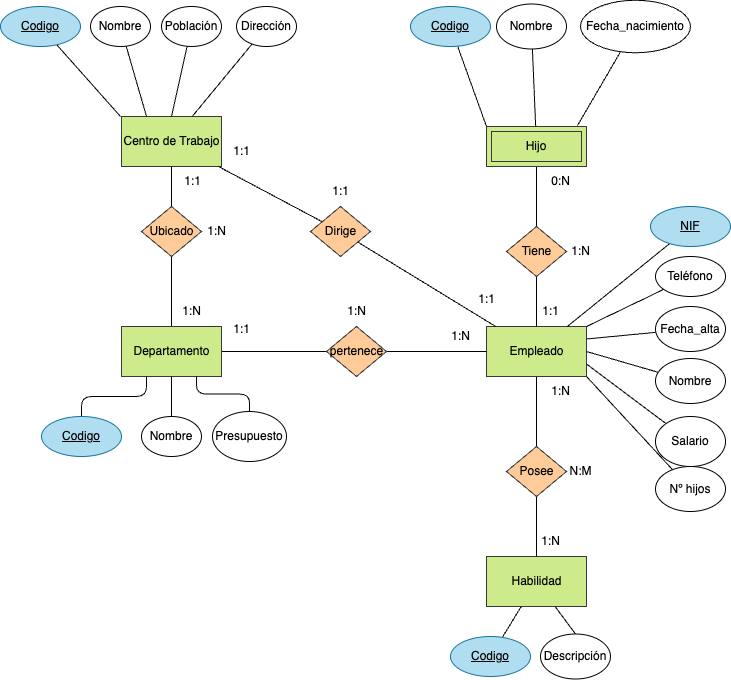

The diagram above was exported from draw.io. Its source (the exported page's mxGraphModel, read from the mxfile embedded in the PNG):
<mxGraphModel dx="2084" dy="1434" grid="1" gridSize="10" guides="1" tooltips="1" connect="1" arrows="1" fold="1" page="1" pageScale="1" pageWidth="827" pageHeight="1169" math="0" shadow="0">
  <root>
    <mxCell id="0" />
    <mxCell id="1" parent="0" />
    <mxCell id="2" style="html=1;entryX=0;entryY=0.5;entryDx=0;entryDy=0;fontColor=#000000;endArrow=none;endFill=0;labelBackgroundColor=none;" parent="1" source="3" target="7" edge="1">
      <mxGeometry relative="1" as="geometry" />
    </mxCell>
    <mxCell id="38" style="edgeStyle=none;html=1;endArrow=none;endFill=0;fontColor=#000000;labelBackgroundColor=none;" parent="1" source="3" target="37" edge="1">
      <mxGeometry relative="1" as="geometry" />
    </mxCell>
    <mxCell id="3" value="&lt;font&gt;Departamento&lt;/font&gt;" style="html=1;dashed=0;whitespace=wrap;fillColor=#cdeb8b;strokeColor=#36393d;fontColor=#000000;labelBackgroundColor=none;" parent="1" vertex="1">
      <mxGeometry x="191" y="510" width="100" height="50" as="geometry" />
    </mxCell>
    <mxCell id="57" style="edgeStyle=none;html=1;entryX=0.5;entryY=0;entryDx=0;entryDy=0;endArrow=none;endFill=0;fontColor=#000000;labelBackgroundColor=none;" parent="1" source="5" target="56" edge="1">
      <mxGeometry relative="1" as="geometry" />
    </mxCell>
    <mxCell id="5" value="&lt;font&gt;Empleado&lt;br&gt;&lt;/font&gt;" style="html=1;dashed=0;whitespace=wrap;fillColor=#cdeb8b;strokeColor=#36393d;fontColor=#000000;labelBackgroundColor=none;" parent="1" vertex="1">
      <mxGeometry x="556" y="510" width="100" height="50" as="geometry" />
    </mxCell>
    <mxCell id="6" style="edgeStyle=none;html=1;fontColor=#000000;endArrow=none;endFill=0;labelBackgroundColor=none;" parent="1" source="7" target="5" edge="1">
      <mxGeometry relative="1" as="geometry" />
    </mxCell>
    <mxCell id="7" value="&lt;font&gt;pertenece&lt;/font&gt;" style="shape=rhombus;html=1;dashed=0;whitespace=wrap;perimeter=rhombusPerimeter;fillColor=#ffcc99;strokeColor=#36393d;fontColor=#000000;labelBackgroundColor=none;" parent="1" vertex="1">
      <mxGeometry x="396" y="510" width="60" height="50" as="geometry" />
    </mxCell>
    <mxCell id="13" style="edgeStyle=orthogonalEdgeStyle;html=1;entryX=0.25;entryY=1;entryDx=0;entryDy=0;fontColor=#000000;endArrow=none;endFill=0;labelBackgroundColor=none;" parent="1" source="14" target="3" edge="1">
      <mxGeometry relative="1" as="geometry" />
    </mxCell>
    <mxCell id="14" value="&lt;font&gt;Codigo&lt;/font&gt;" style="ellipse;whiteSpace=wrap;html=1;align=center;fontStyle=4;fillColor=#b1ddf0;strokeColor=#10739e;fontColor=#000000;labelBackgroundColor=none;" parent="1" vertex="1">
      <mxGeometry x="111" y="600" width="80" height="40" as="geometry" />
    </mxCell>
    <mxCell id="15" style="edgeStyle=orthogonalEdgeStyle;html=1;entryX=0.5;entryY=1;entryDx=0;entryDy=0;fontColor=#000000;endArrow=none;endFill=0;labelBackgroundColor=none;" parent="1" source="16" target="3" edge="1">
      <mxGeometry relative="1" as="geometry" />
    </mxCell>
    <mxCell id="16" value="Nombre" style="ellipse;whiteSpace=wrap;html=1;align=center;fontColor=#000000;labelBackgroundColor=none;" parent="1" vertex="1">
      <mxGeometry x="211" y="600" width="60" height="40" as="geometry" />
    </mxCell>
    <mxCell id="17" style="edgeStyle=orthogonalEdgeStyle;html=1;entryX=0.75;entryY=1;entryDx=0;entryDy=0;fontColor=#000000;endArrow=none;endFill=0;labelBackgroundColor=none;" parent="1" source="18" target="3" edge="1">
      <mxGeometry relative="1" as="geometry" />
    </mxCell>
    <mxCell id="18" value="Presupuesto" style="ellipse;whiteSpace=wrap;html=1;align=center;fontColor=#000000;labelBackgroundColor=none;" parent="1" vertex="1">
      <mxGeometry x="282" y="595" width="74" height="50" as="geometry" />
    </mxCell>
    <mxCell id="43" style="edgeStyle=none;html=1;endArrow=none;endFill=0;fontColor=#000000;labelBackgroundColor=none;" parent="1" source="20" target="5" edge="1">
      <mxGeometry relative="1" as="geometry" />
    </mxCell>
    <mxCell id="20" value="&lt;font&gt;NIF&lt;/font&gt;" style="ellipse;whiteSpace=wrap;html=1;align=center;fontStyle=4;fillColor=#b1ddf0;strokeColor=#10739e;fontColor=#000000;labelBackgroundColor=none;" parent="1" vertex="1">
      <mxGeometry x="720" y="390" width="80" height="40" as="geometry" />
    </mxCell>
    <mxCell id="44" style="edgeStyle=none;html=1;entryX=1;entryY=0;entryDx=0;entryDy=0;endArrow=none;endFill=0;fontColor=#000000;labelBackgroundColor=none;" parent="1" source="22" target="5" edge="1">
      <mxGeometry relative="1" as="geometry" />
    </mxCell>
    <mxCell id="22" value="Teléfono" style="ellipse;whiteSpace=wrap;html=1;align=center;fontColor=#000000;labelBackgroundColor=none;" parent="1" vertex="1">
      <mxGeometry x="725" y="440" width="70" height="40" as="geometry" />
    </mxCell>
    <mxCell id="45" style="edgeStyle=none;html=1;entryX=1;entryY=0.25;entryDx=0;entryDy=0;endArrow=none;endFill=0;fontColor=#000000;labelBackgroundColor=none;" parent="1" source="24" target="5" edge="1">
      <mxGeometry relative="1" as="geometry" />
    </mxCell>
    <mxCell id="24" value="Fecha_alta" style="ellipse;whiteSpace=wrap;html=1;align=center;fontColor=#000000;labelBackgroundColor=none;" parent="1" vertex="1">
      <mxGeometry x="725" y="490" width="70" height="45" as="geometry" />
    </mxCell>
    <mxCell id="28" value="Centro de Trabajo" style="html=1;dashed=0;whitespace=wrap;fillColor=#cdeb8b;strokeColor=#36393d;fontColor=#000000;labelBackgroundColor=none;" parent="1" vertex="1">
      <mxGeometry x="191" y="300" width="100" height="50" as="geometry" />
    </mxCell>
    <mxCell id="33" style="edgeStyle=none;html=1;endArrow=none;endFill=0;fontColor=#000000;labelBackgroundColor=none;" parent="1" source="29" edge="1">
      <mxGeometry relative="1" as="geometry">
        <mxPoint x="190" y="300" as="targetPoint" />
      </mxGeometry>
    </mxCell>
    <mxCell id="29" value="&lt;font&gt;Codigo&lt;/font&gt;" style="ellipse;whiteSpace=wrap;html=1;align=center;fontStyle=4;fillColor=#b1ddf0;strokeColor=#10739e;fontColor=#000000;labelBackgroundColor=none;" parent="1" vertex="1">
      <mxGeometry x="70" y="190" width="80" height="40" as="geometry" />
    </mxCell>
    <mxCell id="34" style="edgeStyle=none;html=1;entryX=0.25;entryY=0;entryDx=0;entryDy=0;endArrow=none;endFill=0;fontColor=#000000;labelBackgroundColor=none;" parent="1" source="30" target="28" edge="1">
      <mxGeometry relative="1" as="geometry" />
    </mxCell>
    <mxCell id="30" value="Nombre" style="ellipse;whiteSpace=wrap;html=1;align=center;fontColor=#000000;labelBackgroundColor=none;" parent="1" vertex="1">
      <mxGeometry x="160" y="190" width="60" height="40" as="geometry" />
    </mxCell>
    <mxCell id="35" style="edgeStyle=none;html=1;entryX=0.5;entryY=0;entryDx=0;entryDy=0;endArrow=none;endFill=0;fontColor=#000000;labelBackgroundColor=none;" parent="1" source="31" target="28" edge="1">
      <mxGeometry relative="1" as="geometry" />
    </mxCell>
    <mxCell id="31" value="Población" style="ellipse;whiteSpace=wrap;html=1;align=center;fontColor=#000000;labelBackgroundColor=none;" parent="1" vertex="1">
      <mxGeometry x="231" y="190" width="60" height="40" as="geometry" />
    </mxCell>
    <mxCell id="36" style="edgeStyle=none;html=1;endArrow=none;endFill=0;fontColor=#000000;labelBackgroundColor=none;" parent="1" source="32" target="28" edge="1">
      <mxGeometry relative="1" as="geometry" />
    </mxCell>
    <mxCell id="32" value="Dirección" style="ellipse;whiteSpace=wrap;html=1;align=center;fontColor=#000000;labelBackgroundColor=none;" parent="1" vertex="1">
      <mxGeometry x="306" y="190" width="60" height="40" as="geometry" />
    </mxCell>
    <mxCell id="39" style="edgeStyle=none;html=1;entryX=0.5;entryY=1;entryDx=0;entryDy=0;endArrow=none;endFill=0;fontColor=#000000;labelBackgroundColor=none;" parent="1" source="37" target="28" edge="1">
      <mxGeometry relative="1" as="geometry" />
    </mxCell>
    <mxCell id="37" value="&lt;font&gt;Ubicado&lt;/font&gt;" style="shape=rhombus;html=1;dashed=0;whitespace=wrap;perimeter=rhombusPerimeter;fillColor=#ffcc99;strokeColor=#36393d;fontColor=#000000;labelBackgroundColor=none;" parent="1" vertex="1">
      <mxGeometry x="211" y="390" width="60" height="50" as="geometry" />
    </mxCell>
    <mxCell id="46" style="edgeStyle=none;html=1;entryX=1;entryY=0.5;entryDx=0;entryDy=0;endArrow=none;endFill=0;fontColor=#000000;labelBackgroundColor=none;" parent="1" source="40" target="5" edge="1">
      <mxGeometry relative="1" as="geometry" />
    </mxCell>
    <mxCell id="40" value="Nombre" style="ellipse;whiteSpace=wrap;html=1;align=center;fontColor=#000000;labelBackgroundColor=none;" parent="1" vertex="1">
      <mxGeometry x="725" y="542" width="70" height="45" as="geometry" />
    </mxCell>
    <mxCell id="47" style="edgeStyle=none;html=1;entryX=1;entryY=0.75;entryDx=0;entryDy=0;endArrow=none;endFill=0;fontColor=#000000;labelBackgroundColor=none;" parent="1" source="41" target="5" edge="1">
      <mxGeometry relative="1" as="geometry" />
    </mxCell>
    <mxCell id="41" value="Salario" style="ellipse;whiteSpace=wrap;html=1;align=center;fontColor=#000000;labelBackgroundColor=none;" parent="1" vertex="1">
      <mxGeometry x="725" y="600" width="70" height="50" as="geometry" />
    </mxCell>
    <mxCell id="48" style="edgeStyle=none;html=1;entryX=1;entryY=1;entryDx=0;entryDy=0;endArrow=none;endFill=0;fontColor=#000000;labelBackgroundColor=none;" parent="1" source="42" target="5" edge="1">
      <mxGeometry relative="1" as="geometry" />
    </mxCell>
    <mxCell id="42" value="Nº hijos" style="ellipse;whiteSpace=wrap;html=1;align=center;fontColor=#000000;labelBackgroundColor=none;" parent="1" vertex="1">
      <mxGeometry x="725" y="650" width="70" height="45" as="geometry" />
    </mxCell>
    <mxCell id="50" style="edgeStyle=none;html=1;entryX=0.5;entryY=0;entryDx=0;entryDy=0;endArrow=none;endFill=0;startArrow=none;fontColor=#000000;labelBackgroundColor=none;" parent="1" source="52" target="5" edge="1">
      <mxGeometry relative="1" as="geometry" />
    </mxCell>
    <mxCell id="54" style="edgeStyle=none;html=1;entryX=0.5;entryY=0;entryDx=0;entryDy=0;endArrow=none;endFill=0;fontColor=#000000;labelBackgroundColor=none;" parent="1" source="49" target="52" edge="1">
      <mxGeometry relative="1" as="geometry" />
    </mxCell>
    <mxCell id="49" value="Hijo" style="shape=ext;margin=3;double=1;whiteSpace=wrap;html=1;align=center;fillColor=#cdeb8b;strokeColor=#36393d;fontColor=#000000;labelBackgroundColor=none;" parent="1" vertex="1">
      <mxGeometry x="556" y="310" width="100" height="40" as="geometry" />
    </mxCell>
    <mxCell id="61" style="edgeStyle=none;html=1;endArrow=none;endFill=0;fontColor=#000000;labelBackgroundColor=none;" parent="1" source="51" target="59" edge="1">
      <mxGeometry relative="1" as="geometry" />
    </mxCell>
    <mxCell id="62" style="edgeStyle=none;html=1;entryX=0.5;entryY=0;entryDx=0;entryDy=0;endArrow=none;endFill=0;fontColor=#000000;labelBackgroundColor=none;" parent="1" source="51" target="60" edge="1">
      <mxGeometry relative="1" as="geometry" />
    </mxCell>
    <mxCell id="51" value="&lt;font&gt;Habilidad&lt;br&gt;&lt;/font&gt;" style="html=1;dashed=0;whitespace=wrap;fillColor=#cdeb8b;strokeColor=#36393d;fontColor=#000000;labelBackgroundColor=none;" parent="1" vertex="1">
      <mxGeometry x="556" y="740" width="100" height="50" as="geometry" />
    </mxCell>
    <mxCell id="52" value="&lt;font&gt;Tiene&lt;/font&gt;" style="shape=rhombus;html=1;dashed=0;whitespace=wrap;perimeter=rhombusPerimeter;fillColor=#ffcc99;strokeColor=#36393d;fontColor=#000000;labelBackgroundColor=none;" parent="1" vertex="1">
      <mxGeometry x="576" y="410" width="60" height="50" as="geometry" />
    </mxCell>
    <mxCell id="58" style="edgeStyle=none;html=1;entryX=0.5;entryY=0;entryDx=0;entryDy=0;endArrow=none;endFill=0;fontColor=#000000;labelBackgroundColor=none;" parent="1" source="56" target="51" edge="1">
      <mxGeometry relative="1" as="geometry" />
    </mxCell>
    <mxCell id="56" value="&lt;font&gt;Posee&lt;/font&gt;" style="shape=rhombus;html=1;dashed=0;whitespace=wrap;perimeter=rhombusPerimeter;fillColor=#ffcc99;strokeColor=#36393d;fontColor=#000000;labelBackgroundColor=none;" parent="1" vertex="1">
      <mxGeometry x="576" y="630" width="60" height="50" as="geometry" />
    </mxCell>
    <mxCell id="59" value="&lt;font&gt;Codigo&lt;/font&gt;" style="ellipse;whiteSpace=wrap;html=1;align=center;fontStyle=4;fillColor=#b1ddf0;strokeColor=#10739e;fontColor=#000000;labelBackgroundColor=none;" parent="1" vertex="1">
      <mxGeometry x="520" y="820" width="80" height="40" as="geometry" />
    </mxCell>
    <mxCell id="60" value="Descripción" style="ellipse;whiteSpace=wrap;html=1;align=center;fontColor=#000000;labelBackgroundColor=none;" parent="1" vertex="1">
      <mxGeometry x="610" y="817.5" width="70" height="45" as="geometry" />
    </mxCell>
    <mxCell id="66" style="edgeStyle=none;html=1;entryX=0;entryY=0;entryDx=0;entryDy=0;endArrow=none;endFill=0;fontColor=#000000;labelBackgroundColor=none;" parent="1" source="63" target="49" edge="1">
      <mxGeometry relative="1" as="geometry" />
    </mxCell>
    <mxCell id="63" value="&lt;font&gt;Codigo&lt;/font&gt;" style="ellipse;whiteSpace=wrap;html=1;align=center;fontStyle=4;fillColor=#b1ddf0;strokeColor=#10739e;fontColor=#000000;labelBackgroundColor=none;" parent="1" vertex="1">
      <mxGeometry x="480" y="190" width="80" height="40" as="geometry" />
    </mxCell>
    <mxCell id="67" style="edgeStyle=none;html=1;endArrow=none;endFill=0;fontColor=#000000;labelBackgroundColor=none;" parent="1" source="64" target="49" edge="1">
      <mxGeometry relative="1" as="geometry" />
    </mxCell>
    <mxCell id="64" value="Nombre" style="ellipse;whiteSpace=wrap;html=1;align=center;fontColor=#000000;labelBackgroundColor=none;" parent="1" vertex="1">
      <mxGeometry x="566" y="187.5" width="70" height="45" as="geometry" />
    </mxCell>
    <mxCell id="68" style="edgeStyle=none;html=1;entryX=0.91;entryY=-0.025;entryDx=0;entryDy=0;entryPerimeter=0;endArrow=none;endFill=0;fontColor=#000000;labelBackgroundColor=none;" parent="1" source="65" target="49" edge="1">
      <mxGeometry relative="1" as="geometry" />
    </mxCell>
    <mxCell id="65" value="Fecha_nacimiento" style="ellipse;whiteSpace=wrap;html=1;align=center;fontColor=#000000;labelBackgroundColor=none;" parent="1" vertex="1">
      <mxGeometry x="650" y="183.75" width="110" height="52.5" as="geometry" />
    </mxCell>
    <mxCell id="70" value="1:N" style="text;html=1;align=center;verticalAlign=middle;resizable=0;points=[];autosize=1;strokeColor=none;fillColor=none;fontColor=#000000;labelBackgroundColor=none;" parent="1" vertex="1">
      <mxGeometry x="510" y="505" width="40" height="30" as="geometry" />
    </mxCell>
    <mxCell id="71" value="1:N" style="text;html=1;align=center;verticalAlign=middle;resizable=0;points=[];autosize=1;strokeColor=none;fillColor=none;fontColor=#000000;labelBackgroundColor=none;" parent="1" vertex="1">
      <mxGeometry x="406" y="480" width="40" height="30" as="geometry" />
    </mxCell>
    <mxCell id="72" value="1:1" style="text;html=1;align=center;verticalAlign=middle;resizable=0;points=[];autosize=1;strokeColor=none;fillColor=none;fontColor=#000000;labelBackgroundColor=none;" parent="1" vertex="1">
      <mxGeometry x="291" y="497.5" width="40" height="30" as="geometry" />
    </mxCell>
    <mxCell id="73" value="1:1" style="text;html=1;align=center;verticalAlign=middle;resizable=0;points=[];autosize=1;strokeColor=none;fillColor=none;fontColor=#000000;labelBackgroundColor=none;" parent="1" vertex="1">
      <mxGeometry x="242" y="350" width="40" height="30" as="geometry" />
    </mxCell>
    <mxCell id="74" value="1:N" style="text;html=1;align=center;verticalAlign=middle;resizable=0;points=[];autosize=1;strokeColor=none;fillColor=none;fontColor=#000000;labelBackgroundColor=none;" parent="1" vertex="1">
      <mxGeometry x="266" y="400" width="40" height="30" as="geometry" />
    </mxCell>
    <mxCell id="75" value="1:N" style="text;html=1;align=center;verticalAlign=middle;resizable=0;points=[];autosize=1;strokeColor=none;fillColor=none;fontColor=#000000;labelBackgroundColor=none;" parent="1" vertex="1">
      <mxGeometry x="241" y="480" width="40" height="30" as="geometry" />
    </mxCell>
    <mxCell id="76" value="0:N" style="text;html=1;align=center;verticalAlign=middle;resizable=0;points=[];autosize=1;strokeColor=none;fillColor=none;fontColor=#000000;labelBackgroundColor=none;" parent="1" vertex="1">
      <mxGeometry x="610" y="350" width="40" height="30" as="geometry" />
    </mxCell>
    <mxCell id="77" value="1:1" style="text;html=1;align=center;verticalAlign=middle;resizable=0;points=[];autosize=1;strokeColor=none;fillColor=none;fontColor=#000000;labelBackgroundColor=none;" parent="1" vertex="1">
      <mxGeometry x="600" y="480" width="40" height="30" as="geometry" />
    </mxCell>
    <mxCell id="78" value="1:N" style="text;html=1;align=center;verticalAlign=middle;resizable=0;points=[];autosize=1;strokeColor=none;fillColor=none;fontColor=#000000;labelBackgroundColor=none;" parent="1" vertex="1">
      <mxGeometry x="630" y="420" width="40" height="30" as="geometry" />
    </mxCell>
    <mxCell id="79" value="1:N" style="text;html=1;align=center;verticalAlign=middle;resizable=0;points=[];autosize=1;strokeColor=none;fillColor=none;fontColor=#000000;labelBackgroundColor=none;" parent="1" vertex="1">
      <mxGeometry x="600" y="710" width="40" height="30" as="geometry" />
    </mxCell>
    <mxCell id="80" value="1:N" style="text;html=1;align=center;verticalAlign=middle;resizable=0;points=[];autosize=1;strokeColor=none;fillColor=none;fontColor=#000000;labelBackgroundColor=none;" parent="1" vertex="1">
      <mxGeometry x="610" y="560" width="40" height="30" as="geometry" />
    </mxCell>
    <mxCell id="81" value="N:M" style="text;html=1;align=center;verticalAlign=middle;resizable=0;points=[];autosize=1;strokeColor=none;fillColor=none;fontColor=#000000;labelBackgroundColor=none;" parent="1" vertex="1">
      <mxGeometry x="625" y="640" width="50" height="30" as="geometry" />
    </mxCell>
    <mxCell id="84" style="edgeStyle=none;html=1;endArrow=none;endFill=0;fontColor=#000000;labelBackgroundColor=none;" parent="1" source="82" target="5" edge="1">
      <mxGeometry relative="1" as="geometry" />
    </mxCell>
    <mxCell id="85" style="edgeStyle=none;html=1;endArrow=none;endFill=0;fontColor=#000000;labelBackgroundColor=none;" parent="1" source="82" target="28" edge="1">
      <mxGeometry relative="1" as="geometry" />
    </mxCell>
    <mxCell id="82" value="&lt;font&gt;Dirige&lt;/font&gt;" style="shape=rhombus;html=1;dashed=0;whitespace=wrap;perimeter=rhombusPerimeter;fillColor=#ffcc99;strokeColor=#36393d;fontColor=#000000;labelBackgroundColor=none;" parent="1" vertex="1">
      <mxGeometry x="380" y="390" width="60" height="50" as="geometry" />
    </mxCell>
    <mxCell id="86" value="1:1" style="text;html=1;align=center;verticalAlign=middle;resizable=0;points=[];autosize=1;strokeColor=none;fillColor=none;fontColor=#000000;labelBackgroundColor=none;" parent="1" vertex="1">
      <mxGeometry x="536" y="467.5" width="40" height="30" as="geometry" />
    </mxCell>
    <mxCell id="87" value="1:1" style="text;html=1;align=center;verticalAlign=middle;resizable=0;points=[];autosize=1;strokeColor=none;fillColor=none;fontColor=#000000;labelBackgroundColor=none;" parent="1" vertex="1">
      <mxGeometry x="291" y="320" width="40" height="30" as="geometry" />
    </mxCell>
    <mxCell id="88" value="1:1" style="text;html=1;align=center;verticalAlign=middle;resizable=0;points=[];autosize=1;strokeColor=none;fillColor=none;fontColor=#000000;labelBackgroundColor=none;" parent="1" vertex="1">
      <mxGeometry x="390" y="360" width="40" height="30" as="geometry" />
    </mxCell>
  </root>
</mxGraphModel>